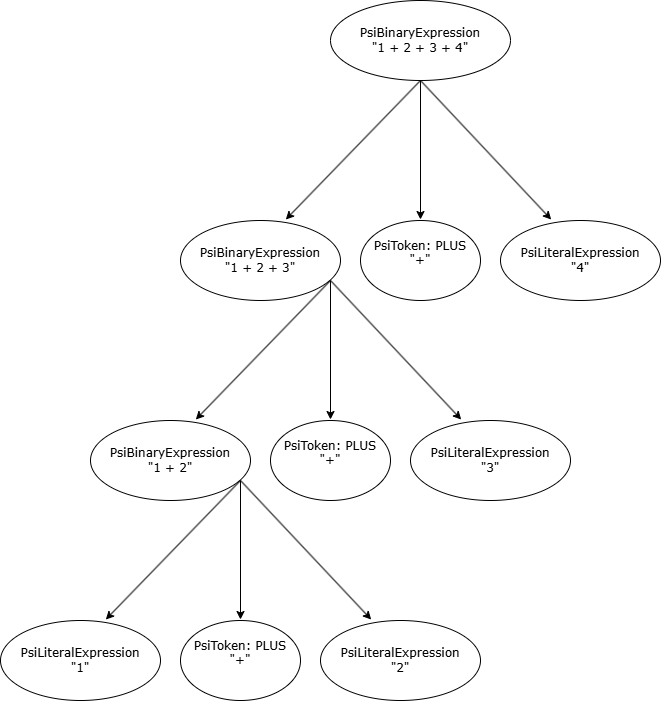

The diagram above was exported from draw.io. Its source (the exported page's mxGraphModel, read from the mxfile embedded in the PNG):
<mxGraphModel dx="1414" dy="897" grid="1" gridSize="10" guides="1" tooltips="1" connect="1" arrows="1" fold="1" page="1" pageScale="1" pageWidth="827" pageHeight="1169" math="0" shadow="0">
  <root>
    <mxCell id="0" />
    <mxCell id="1" parent="0" />
    <mxCell id="glWj5PsOU_nKkfWBz-CB-1" parent="1" style="ellipse;whiteSpace=wrap;html=1;" value="&lt;font face=&quot;Verdana&quot;&gt;PsiBinaryExpression&lt;/font&gt;&lt;div&gt;&lt;font face=&quot;Verdana&quot;&gt;&quot;1 + 2 + 3 + 4&quot;&lt;/font&gt;&lt;/div&gt;" vertex="1">
      <mxGeometry height="80" width="180" x="490" y="20" as="geometry" />
    </mxCell>
    <mxCell id="glWj5PsOU_nKkfWBz-CB-2" parent="1" style="ellipse;whiteSpace=wrap;html=1;fontFamily=Verdana;" value="&lt;font face=&quot;Verdana&quot;&gt;PsiBinaryExpression&lt;/font&gt;&lt;div style=&quot;font-family: Helvetica;&quot;&gt;&lt;font face=&quot;Verdana&quot;&gt;&quot;1 + 2 + 3&quot;&lt;/font&gt;&lt;/div&gt;" vertex="1">
      <mxGeometry height="80" width="160" x="340" y="240" as="geometry" />
    </mxCell>
    <mxCell id="glWj5PsOU_nKkfWBz-CB-3" parent="1" style="ellipse;whiteSpace=wrap;html=1;fontFamily=Verdana;" value="PsiLiteralExpression&lt;div&gt;&quot;4&quot;&lt;/div&gt;" vertex="1">
      <mxGeometry height="80" width="160" x="660" y="240" as="geometry" />
    </mxCell>
    <mxCell id="glWj5PsOU_nKkfWBz-CB-4" edge="1" parent="1" source="glWj5PsOU_nKkfWBz-CB-1" style="endArrow=classic;html=1;rounded=0;exitX=0.5;exitY=1;exitDx=0;exitDy=0;entryX=0.658;entryY=-0.012;entryDx=0;entryDy=0;entryPerimeter=0;" target="glWj5PsOU_nKkfWBz-CB-2" value="">
      <mxGeometry height="50" relative="1" width="50" as="geometry">
        <mxPoint x="570" y="370" as="sourcePoint" />
        <mxPoint x="620" y="320" as="targetPoint" />
      </mxGeometry>
    </mxCell>
    <mxCell id="glWj5PsOU_nKkfWBz-CB-5" edge="1" parent="1" style="endArrow=classic;html=1;rounded=0;entryX=0.317;entryY=-0.012;entryDx=0;entryDy=0;entryPerimeter=0;" target="glWj5PsOU_nKkfWBz-CB-3" value="">
      <mxGeometry height="50" relative="1" width="50" as="geometry">
        <mxPoint x="580" y="100" as="sourcePoint" />
        <mxPoint x="469" y="249" as="targetPoint" />
      </mxGeometry>
    </mxCell>
    <mxCell id="glWj5PsOU_nKkfWBz-CB-6" parent="1" style="ellipse;whiteSpace=wrap;html=1;fontFamily=Verdana;" value="PsiToken: PLUS&lt;div&gt;&quot;+&quot;&lt;br&gt;&lt;div&gt;&lt;br&gt;&lt;/div&gt;&lt;/div&gt;" vertex="1">
      <mxGeometry height="80" width="120" x="520" y="240" as="geometry" />
    </mxCell>
    <mxCell id="glWj5PsOU_nKkfWBz-CB-7" edge="1" parent="1" source="glWj5PsOU_nKkfWBz-CB-1" style="endArrow=classic;html=1;rounded=0;exitX=0.5;exitY=1;exitDx=0;exitDy=0;" value="">
      <mxGeometry height="50" relative="1" width="50" as="geometry">
        <mxPoint x="710" y="90" as="sourcePoint" />
        <mxPoint x="580" y="239" as="targetPoint" />
      </mxGeometry>
    </mxCell>
    <mxCell id="glWj5PsOU_nKkfWBz-CB-8" parent="1" style="ellipse;whiteSpace=wrap;html=1;fontFamily=Verdana;" value="&lt;font face=&quot;Verdana&quot;&gt;PsiBinaryExpression&lt;/font&gt;&lt;div style=&quot;font-family: Helvetica;&quot;&gt;&lt;font face=&quot;Verdana&quot;&gt;&quot;1 + 2&quot;&lt;/font&gt;&lt;/div&gt;" vertex="1">
      <mxGeometry height="80" width="160" x="250" y="440" as="geometry" />
    </mxCell>
    <mxCell id="glWj5PsOU_nKkfWBz-CB-9" parent="1" style="ellipse;whiteSpace=wrap;html=1;fontFamily=Verdana;" value="PsiLiteralExpression&lt;div&gt;&quot;3&quot;&lt;/div&gt;" vertex="1">
      <mxGeometry height="80" width="160" x="570" y="440" as="geometry" />
    </mxCell>
    <mxCell id="glWj5PsOU_nKkfWBz-CB-10" edge="1" parent="1" style="endArrow=classic;html=1;rounded=0;exitX=0.5;exitY=1;exitDx=0;exitDy=0;entryX=0.658;entryY=-0.012;entryDx=0;entryDy=0;entryPerimeter=0;" target="glWj5PsOU_nKkfWBz-CB-8" value="">
      <mxGeometry height="50" relative="1" width="50" as="geometry">
        <mxPoint x="490" y="300" as="sourcePoint" />
        <mxPoint x="530" y="520" as="targetPoint" />
      </mxGeometry>
    </mxCell>
    <mxCell id="glWj5PsOU_nKkfWBz-CB-11" edge="1" parent="1" style="endArrow=classic;html=1;rounded=0;entryX=0.317;entryY=-0.012;entryDx=0;entryDy=0;entryPerimeter=0;" target="glWj5PsOU_nKkfWBz-CB-9" value="">
      <mxGeometry height="50" relative="1" width="50" as="geometry">
        <mxPoint x="490" y="300" as="sourcePoint" />
        <mxPoint x="379" y="449" as="targetPoint" />
      </mxGeometry>
    </mxCell>
    <mxCell id="glWj5PsOU_nKkfWBz-CB-12" parent="1" style="ellipse;whiteSpace=wrap;html=1;fontFamily=Verdana;" value="PsiToken: PLUS&lt;div&gt;&quot;+&quot;&lt;br&gt;&lt;div&gt;&lt;br&gt;&lt;/div&gt;&lt;/div&gt;" vertex="1">
      <mxGeometry height="80" width="120" x="430" y="440" as="geometry" />
    </mxCell>
    <mxCell id="glWj5PsOU_nKkfWBz-CB-13" edge="1" parent="1" style="endArrow=classic;html=1;rounded=0;exitX=0.5;exitY=1;exitDx=0;exitDy=0;" value="">
      <mxGeometry height="50" relative="1" width="50" as="geometry">
        <mxPoint x="490" y="300" as="sourcePoint" />
        <mxPoint x="490" y="439" as="targetPoint" />
      </mxGeometry>
    </mxCell>
    <mxCell id="glWj5PsOU_nKkfWBz-CB-14" parent="1" style="ellipse;whiteSpace=wrap;html=1;fontFamily=Verdana;" value="PsiLiteralExpression&lt;div&gt;&quot;1&quot;&lt;/div&gt;" vertex="1">
      <mxGeometry height="80" width="160" x="160" y="640" as="geometry" />
    </mxCell>
    <mxCell id="glWj5PsOU_nKkfWBz-CB-15" parent="1" style="ellipse;whiteSpace=wrap;html=1;fontFamily=Verdana;" value="PsiLiteralExpression&lt;div&gt;&quot;2&quot;&lt;/div&gt;" vertex="1">
      <mxGeometry height="80" width="160" x="480" y="640" as="geometry" />
    </mxCell>
    <mxCell id="glWj5PsOU_nKkfWBz-CB-16" edge="1" parent="1" style="endArrow=classic;html=1;rounded=0;exitX=0.5;exitY=1;exitDx=0;exitDy=0;entryX=0.658;entryY=-0.012;entryDx=0;entryDy=0;entryPerimeter=0;" target="glWj5PsOU_nKkfWBz-CB-14" value="">
      <mxGeometry height="50" relative="1" width="50" as="geometry">
        <mxPoint x="400" y="500" as="sourcePoint" />
        <mxPoint x="440" y="720" as="targetPoint" />
      </mxGeometry>
    </mxCell>
    <mxCell id="glWj5PsOU_nKkfWBz-CB-17" edge="1" parent="1" style="endArrow=classic;html=1;rounded=0;entryX=0.317;entryY=-0.012;entryDx=0;entryDy=0;entryPerimeter=0;" target="glWj5PsOU_nKkfWBz-CB-15" value="">
      <mxGeometry height="50" relative="1" width="50" as="geometry">
        <mxPoint x="400" y="500" as="sourcePoint" />
        <mxPoint x="289" y="649" as="targetPoint" />
      </mxGeometry>
    </mxCell>
    <mxCell id="glWj5PsOU_nKkfWBz-CB-18" parent="1" style="ellipse;whiteSpace=wrap;html=1;fontFamily=Verdana;" value="PsiToken: PLUS&lt;div&gt;&quot;+&quot;&lt;br&gt;&lt;div&gt;&lt;br&gt;&lt;/div&gt;&lt;/div&gt;" vertex="1">
      <mxGeometry height="80" width="120" x="340" y="640" as="geometry" />
    </mxCell>
    <mxCell id="glWj5PsOU_nKkfWBz-CB-19" edge="1" parent="1" style="endArrow=classic;html=1;rounded=0;exitX=0.5;exitY=1;exitDx=0;exitDy=0;" value="">
      <mxGeometry height="50" relative="1" width="50" as="geometry">
        <mxPoint x="400" y="500" as="sourcePoint" />
        <mxPoint x="400" y="639" as="targetPoint" />
      </mxGeometry>
    </mxCell>
  </root>
</mxGraphModel>